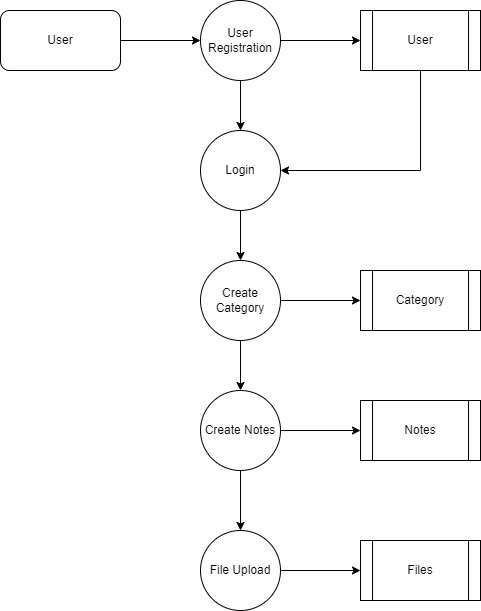

The diagram above was exported from draw.io. Its source (the exported page's mxGraphModel, read from the mxfile embedded in the PNG):
<mxGraphModel dx="880" dy="427" grid="1" gridSize="10" guides="1" tooltips="1" connect="1" arrows="1" fold="1" page="1" pageScale="1" pageWidth="850" pageHeight="1100" math="0" shadow="0">
  <root>
    <mxCell id="0" />
    <mxCell id="1" parent="0" />
    <mxCell id="oqPFTJx6KA1VZvBcOcqQ-13" value="" style="edgeStyle=orthogonalEdgeStyle;rounded=0;orthogonalLoop=1;jettySize=auto;html=1;" edge="1" parent="1" source="oqPFTJx6KA1VZvBcOcqQ-11" target="oqPFTJx6KA1VZvBcOcqQ-12">
      <mxGeometry relative="1" as="geometry" />
    </mxCell>
    <mxCell id="oqPFTJx6KA1VZvBcOcqQ-11" value="User" style="rounded=1;whiteSpace=wrap;html=1;" vertex="1" parent="1">
      <mxGeometry x="160" y="120" width="120" height="60" as="geometry" />
    </mxCell>
    <mxCell id="oqPFTJx6KA1VZvBcOcqQ-15" value="" style="edgeStyle=orthogonalEdgeStyle;rounded=0;orthogonalLoop=1;jettySize=auto;html=1;" edge="1" parent="1" source="oqPFTJx6KA1VZvBcOcqQ-12" target="oqPFTJx6KA1VZvBcOcqQ-14">
      <mxGeometry relative="1" as="geometry" />
    </mxCell>
    <mxCell id="oqPFTJx6KA1VZvBcOcqQ-18" value="" style="edgeStyle=orthogonalEdgeStyle;rounded=0;orthogonalLoop=1;jettySize=auto;html=1;" edge="1" parent="1" source="oqPFTJx6KA1VZvBcOcqQ-12" target="oqPFTJx6KA1VZvBcOcqQ-16">
      <mxGeometry relative="1" as="geometry" />
    </mxCell>
    <mxCell id="oqPFTJx6KA1VZvBcOcqQ-12" value="User Registration" style="ellipse;whiteSpace=wrap;html=1;aspect=fixed;" vertex="1" parent="1">
      <mxGeometry x="360" y="110" width="80" height="80" as="geometry" />
    </mxCell>
    <mxCell id="oqPFTJx6KA1VZvBcOcqQ-17" style="edgeStyle=orthogonalEdgeStyle;rounded=0;orthogonalLoop=1;jettySize=auto;html=1;exitX=0.5;exitY=1;exitDx=0;exitDy=0;entryX=1;entryY=0.5;entryDx=0;entryDy=0;" edge="1" parent="1" source="oqPFTJx6KA1VZvBcOcqQ-14" target="oqPFTJx6KA1VZvBcOcqQ-16">
      <mxGeometry relative="1" as="geometry" />
    </mxCell>
    <mxCell id="oqPFTJx6KA1VZvBcOcqQ-14" value="User" style="shape=process;whiteSpace=wrap;html=1;backgroundOutline=1;" vertex="1" parent="1">
      <mxGeometry x="520" y="120" width="120" height="60" as="geometry" />
    </mxCell>
    <mxCell id="oqPFTJx6KA1VZvBcOcqQ-20" value="" style="edgeStyle=orthogonalEdgeStyle;rounded=0;orthogonalLoop=1;jettySize=auto;html=1;" edge="1" parent="1" source="oqPFTJx6KA1VZvBcOcqQ-16" target="oqPFTJx6KA1VZvBcOcqQ-19">
      <mxGeometry relative="1" as="geometry" />
    </mxCell>
    <mxCell id="oqPFTJx6KA1VZvBcOcqQ-16" value="Login" style="ellipse;whiteSpace=wrap;html=1;aspect=fixed;" vertex="1" parent="1">
      <mxGeometry x="360" y="240" width="80" height="80" as="geometry" />
    </mxCell>
    <mxCell id="oqPFTJx6KA1VZvBcOcqQ-22" value="" style="edgeStyle=orthogonalEdgeStyle;rounded=0;orthogonalLoop=1;jettySize=auto;html=1;" edge="1" parent="1" source="oqPFTJx6KA1VZvBcOcqQ-19" target="oqPFTJx6KA1VZvBcOcqQ-21">
      <mxGeometry relative="1" as="geometry" />
    </mxCell>
    <mxCell id="oqPFTJx6KA1VZvBcOcqQ-24" value="" style="edgeStyle=orthogonalEdgeStyle;rounded=0;orthogonalLoop=1;jettySize=auto;html=1;" edge="1" parent="1" source="oqPFTJx6KA1VZvBcOcqQ-19" target="oqPFTJx6KA1VZvBcOcqQ-23">
      <mxGeometry relative="1" as="geometry" />
    </mxCell>
    <mxCell id="oqPFTJx6KA1VZvBcOcqQ-19" value="Create Category" style="ellipse;whiteSpace=wrap;html=1;aspect=fixed;" vertex="1" parent="1">
      <mxGeometry x="360" y="370" width="80" height="80" as="geometry" />
    </mxCell>
    <mxCell id="oqPFTJx6KA1VZvBcOcqQ-21" value="Category" style="shape=process;whiteSpace=wrap;html=1;backgroundOutline=1;" vertex="1" parent="1">
      <mxGeometry x="520" y="380" width="120" height="60" as="geometry" />
    </mxCell>
    <mxCell id="oqPFTJx6KA1VZvBcOcqQ-28" value="" style="edgeStyle=orthogonalEdgeStyle;rounded=0;orthogonalLoop=1;jettySize=auto;html=1;" edge="1" parent="1" source="oqPFTJx6KA1VZvBcOcqQ-23" target="oqPFTJx6KA1VZvBcOcqQ-27">
      <mxGeometry relative="1" as="geometry" />
    </mxCell>
    <mxCell id="oqPFTJx6KA1VZvBcOcqQ-30" value="" style="edgeStyle=orthogonalEdgeStyle;rounded=0;orthogonalLoop=1;jettySize=auto;html=1;" edge="1" parent="1" source="oqPFTJx6KA1VZvBcOcqQ-23" target="oqPFTJx6KA1VZvBcOcqQ-29">
      <mxGeometry relative="1" as="geometry" />
    </mxCell>
    <mxCell id="oqPFTJx6KA1VZvBcOcqQ-23" value="Create Notes" style="ellipse;whiteSpace=wrap;html=1;aspect=fixed;" vertex="1" parent="1">
      <mxGeometry x="360" y="500" width="80" height="80" as="geometry" />
    </mxCell>
    <mxCell id="oqPFTJx6KA1VZvBcOcqQ-27" value="Notes" style="shape=process;whiteSpace=wrap;html=1;backgroundOutline=1;" vertex="1" parent="1">
      <mxGeometry x="520" y="510" width="120" height="60" as="geometry" />
    </mxCell>
    <mxCell id="oqPFTJx6KA1VZvBcOcqQ-32" value="" style="edgeStyle=orthogonalEdgeStyle;rounded=0;orthogonalLoop=1;jettySize=auto;html=1;" edge="1" parent="1" source="oqPFTJx6KA1VZvBcOcqQ-29" target="oqPFTJx6KA1VZvBcOcqQ-31">
      <mxGeometry relative="1" as="geometry" />
    </mxCell>
    <mxCell id="oqPFTJx6KA1VZvBcOcqQ-29" value="File Upload" style="ellipse;whiteSpace=wrap;html=1;aspect=fixed;" vertex="1" parent="1">
      <mxGeometry x="360" y="640" width="80" height="80" as="geometry" />
    </mxCell>
    <mxCell id="oqPFTJx6KA1VZvBcOcqQ-31" value="Files" style="shape=process;whiteSpace=wrap;html=1;backgroundOutline=1;" vertex="1" parent="1">
      <mxGeometry x="520" y="650" width="120" height="60" as="geometry" />
    </mxCell>
  </root>
</mxGraphModel>